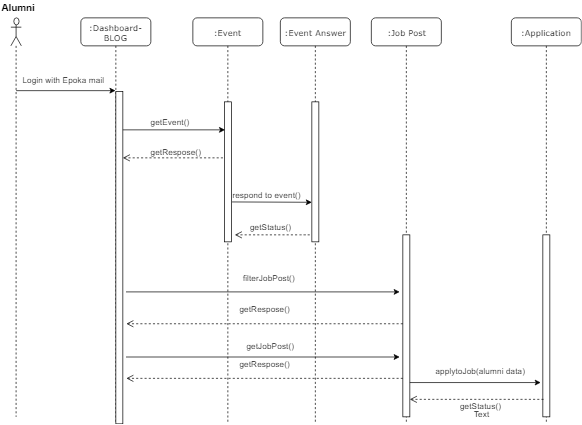

The diagram above was exported from draw.io. Its source (the exported page's mxGraphModel, read from the mxfile embedded in the PNG):
<mxGraphModel dx="1010" dy="501" grid="1" gridSize="10" guides="1" tooltips="1" connect="1" arrows="1" fold="1" page="1" pageScale="1" pageWidth="1100" pageHeight="850" background="#ffffff" math="0" shadow="0">
  <root>
    <mxCell id="0" />
    <mxCell id="1" parent="0" />
    <mxCell id="_CgDRPmAz2OR0Fz9O6D4-57" value=":Dashboard-BLOG" style="shape=umlLifeline;perimeter=lifelinePerimeter;whiteSpace=wrap;html=1;container=1;collapsible=0;recursiveResize=0;outlineConnect=0;rounded=1;shadow=0;comic=0;labelBackgroundColor=none;strokeColor=#000000;strokeWidth=1;fillColor=#FFFFFF;fontFamily=Verdana;fontSize=12;fontColor=#000000;align=center;" vertex="1" parent="1">
      <mxGeometry x="115" y="25" width="100" height="580" as="geometry" />
    </mxCell>
    <mxCell id="_CgDRPmAz2OR0Fz9O6D4-58" value="" style="html=1;points=[];perimeter=orthogonalPerimeter;rounded=0;shadow=0;comic=0;labelBackgroundColor=none;strokeColor=#000000;strokeWidth=1;fillColor=#FFFFFF;fontFamily=Verdana;fontSize=12;fontColor=#000000;align=center;" vertex="1" parent="_CgDRPmAz2OR0Fz9O6D4-57">
      <mxGeometry x="50" y="105" width="10" height="475" as="geometry" />
    </mxCell>
    <mxCell id="_CgDRPmAz2OR0Fz9O6D4-59" value=":Event" style="shape=umlLifeline;perimeter=lifelinePerimeter;whiteSpace=wrap;html=1;container=1;collapsible=0;recursiveResize=0;outlineConnect=0;rounded=1;shadow=0;comic=0;labelBackgroundColor=none;strokeColor=#000000;strokeWidth=1;fillColor=#FFFFFF;fontFamily=Verdana;fontSize=12;fontColor=#000000;align=center;" vertex="1" parent="1">
      <mxGeometry x="275" y="25" width="100" height="580" as="geometry" />
    </mxCell>
    <mxCell id="_CgDRPmAz2OR0Fz9O6D4-60" value="" style="html=1;points=[];perimeter=orthogonalPerimeter;rounded=0;shadow=0;comic=0;labelBackgroundColor=none;strokeColor=#000000;strokeWidth=1;fillColor=#FFFFFF;fontFamily=Verdana;fontSize=12;fontColor=#000000;align=center;" vertex="1" parent="_CgDRPmAz2OR0Fz9O6D4-59">
      <mxGeometry x="45" y="120" width="10" height="200" as="geometry" />
    </mxCell>
    <mxCell id="_CgDRPmAz2OR0Fz9O6D4-61" value=":Job Post" style="shape=umlLifeline;perimeter=lifelinePerimeter;whiteSpace=wrap;html=1;container=1;collapsible=0;recursiveResize=0;outlineConnect=0;rounded=1;shadow=0;comic=0;labelBackgroundColor=none;strokeColor=#000000;strokeWidth=1;fillColor=#FFFFFF;fontFamily=Verdana;fontSize=12;fontColor=#000000;align=center;" vertex="1" parent="1">
      <mxGeometry x="530" y="25" width="100" height="580" as="geometry" />
    </mxCell>
    <mxCell id="_CgDRPmAz2OR0Fz9O6D4-62" value="" style="html=1;points=[];perimeter=orthogonalPerimeter;rounded=0;shadow=0;comic=0;labelBackgroundColor=none;strokeColor=#000000;strokeWidth=1;fillColor=#FFFFFF;fontFamily=Verdana;fontSize=12;fontColor=#000000;align=center;" vertex="1" parent="_CgDRPmAz2OR0Fz9O6D4-61">
      <mxGeometry x="45" y="310" width="10" height="260" as="geometry" />
    </mxCell>
    <mxCell id="_CgDRPmAz2OR0Fz9O6D4-63" value="Login with Epoka mail" style="text;html=1;resizable=0;points=[];autosize=1;align=left;verticalAlign=top;spacingTop=-4;" vertex="1" parent="1">
      <mxGeometry x="30" y="105" width="130" height="20" as="geometry" />
    </mxCell>
    <mxCell id="_CgDRPmAz2OR0Fz9O6D4-64" value="" style="endArrow=classic;html=1;entryX=0.1;entryY=0.2;entryDx=0;entryDy=0;entryPerimeter=0;" edge="1" parent="1" target="_CgDRPmAz2OR0Fz9O6D4-60">
      <mxGeometry width="50" height="50" relative="1" as="geometry">
        <mxPoint x="175" y="185" as="sourcePoint" />
        <mxPoint x="315" y="185" as="targetPoint" />
      </mxGeometry>
    </mxCell>
    <mxCell id="_CgDRPmAz2OR0Fz9O6D4-65" value="" style="endArrow=classic;html=1;" edge="1" parent="1" target="_CgDRPmAz2OR0Fz9O6D4-57">
      <mxGeometry width="50" height="50" relative="1" as="geometry">
        <mxPoint x="22.5" y="129" as="sourcePoint" />
        <mxPoint x="125" y="129" as="targetPoint" />
      </mxGeometry>
    </mxCell>
    <mxCell id="_CgDRPmAz2OR0Fz9O6D4-66" value="" style="shape=umlLifeline;participant=umlActor;perimeter=lifelinePerimeter;whiteSpace=wrap;html=1;container=1;collapsible=0;recursiveResize=0;verticalAlign=top;spacingTop=36;labelBackgroundColor=#ffffff;outlineConnect=0;strokeColor=#000000;" vertex="1" parent="1">
      <mxGeometry x="15" y="25" width="15" height="570" as="geometry" />
    </mxCell>
    <mxCell id="_CgDRPmAz2OR0Fz9O6D4-67" value="&lt;font size=&quot;1&quot;&gt;&lt;b style=&quot;font-size: 14px&quot;&gt;Alumni&lt;/b&gt;&lt;/font&gt;" style="text;html=1;resizable=0;points=[];autosize=1;align=left;verticalAlign=top;spacingTop=-4;" vertex="1" parent="1">
      <mxGeometry width="60" height="20" as="geometry" />
    </mxCell>
    <mxCell id="_CgDRPmAz2OR0Fz9O6D4-68" value=":Application" style="shape=umlLifeline;perimeter=lifelinePerimeter;whiteSpace=wrap;html=1;container=1;collapsible=0;recursiveResize=0;outlineConnect=0;rounded=1;shadow=0;comic=0;labelBackgroundColor=none;strokeColor=#000000;strokeWidth=1;fillColor=#FFFFFF;fontFamily=Verdana;fontSize=12;fontColor=#000000;align=center;" vertex="1" parent="1">
      <mxGeometry x="730" y="25" width="100" height="580" as="geometry" />
    </mxCell>
    <mxCell id="_CgDRPmAz2OR0Fz9O6D4-69" value="" style="html=1;points=[];perimeter=orthogonalPerimeter;rounded=0;shadow=0;comic=0;labelBackgroundColor=none;strokeColor=#000000;strokeWidth=1;fillColor=#FFFFFF;fontFamily=Verdana;fontSize=12;fontColor=#000000;align=center;" vertex="1" parent="_CgDRPmAz2OR0Fz9O6D4-68">
      <mxGeometry x="45" y="310" width="10" height="260" as="geometry" />
    </mxCell>
    <mxCell id="_CgDRPmAz2OR0Fz9O6D4-70" value="" style="endArrow=classic;html=1;entryX=0.1;entryY=0.2;entryDx=0;entryDy=0;entryPerimeter=0;exitX=0.005;exitY=0.96;exitDx=0;exitDy=0;exitPerimeter=0;" edge="1" parent="1" source="_CgDRPmAz2OR0Fz9O6D4-78">
      <mxGeometry width="50" height="50" relative="1" as="geometry">
        <mxPoint x="299" y="288.5" as="sourcePoint" />
        <mxPoint x="445" y="288.5" as="targetPoint" />
      </mxGeometry>
    </mxCell>
    <mxCell id="_CgDRPmAz2OR0Fz9O6D4-71" value="" style="html=1;verticalAlign=bottom;endArrow=open;dashed=1;endSize=8;labelBackgroundColor=none;fontFamily=Verdana;fontSize=12;edgeStyle=elbowEdgeStyle;elbow=vertical;" edge="1" parent="1">
      <mxGeometry x="0.4433" y="-148" relative="1" as="geometry">
        <mxPoint x="335" y="335" as="targetPoint" />
        <Array as="points">
          <mxPoint x="435" y="335" />
          <mxPoint x="335" y="320" />
        </Array>
        <mxPoint x="442" y="335" as="sourcePoint" />
        <mxPoint as="offset" />
      </mxGeometry>
    </mxCell>
    <mxCell id="_CgDRPmAz2OR0Fz9O6D4-72" value="" style="endArrow=classic;html=1;" edge="1" parent="1">
      <mxGeometry width="50" height="50" relative="1" as="geometry">
        <mxPoint x="179.5" y="509.5" as="sourcePoint" />
        <mxPoint x="570.5" y="509.5" as="targetPoint" />
      </mxGeometry>
    </mxCell>
    <mxCell id="_CgDRPmAz2OR0Fz9O6D4-73" value="" style="endArrow=classic;html=1;exitX=1.02;exitY=0.81;exitDx=0;exitDy=0;exitPerimeter=0;" edge="1" parent="1" source="_CgDRPmAz2OR0Fz9O6D4-62">
      <mxGeometry width="50" height="50" relative="1" as="geometry">
        <mxPoint x="444" y="454.5" as="sourcePoint" />
        <mxPoint x="772" y="546" as="targetPoint" />
        <Array as="points" />
      </mxGeometry>
    </mxCell>
    <mxCell id="_CgDRPmAz2OR0Fz9O6D4-74" value="" style="html=1;verticalAlign=bottom;endArrow=open;dashed=1;endSize=8;labelBackgroundColor=none;fontFamily=Verdana;fontSize=12;edgeStyle=elbowEdgeStyle;elbow=vertical;" edge="1" parent="1" target="_CgDRPmAz2OR0Fz9O6D4-62">
      <mxGeometry x="0.4433" y="-148" relative="1" as="geometry">
        <mxPoint x="585" y="505" as="targetPoint" />
        <Array as="points">
          <mxPoint x="690" y="570" />
          <mxPoint x="385" y="505" />
        </Array>
        <mxPoint x="776" y="570" as="sourcePoint" />
        <mxPoint as="offset" />
      </mxGeometry>
    </mxCell>
    <mxCell id="_CgDRPmAz2OR0Fz9O6D4-75" value="" style="html=1;verticalAlign=bottom;endArrow=open;dashed=1;endSize=8;labelBackgroundColor=none;fontFamily=Verdana;fontSize=12;edgeStyle=elbowEdgeStyle;elbow=vertical;entryX=1.2;entryY=0.423;entryDx=0;entryDy=0;entryPerimeter=0;" edge="1" parent="1">
      <mxGeometry x="0.4433" y="-148" relative="1" as="geometry">
        <mxPoint x="175" y="225" as="targetPoint" />
        <Array as="points" />
        <mxPoint x="318" y="225" as="sourcePoint" />
        <mxPoint as="offset" />
      </mxGeometry>
    </mxCell>
    <mxCell id="_CgDRPmAz2OR0Fz9O6D4-76" value="getEvent()" style="text;html=1;resizable=0;points=[];autosize=1;align=left;verticalAlign=top;spacingTop=-4;" vertex="1" parent="1">
      <mxGeometry x="212.5" y="165" width="70" height="20" as="geometry" />
    </mxCell>
    <mxCell id="_CgDRPmAz2OR0Fz9O6D4-77" value="getRespose()" style="text;html=1;resizable=0;points=[];autosize=1;align=left;verticalAlign=top;spacingTop=-4;" vertex="1" parent="1">
      <mxGeometry x="212.5" y="207" width="90" height="20" as="geometry" />
    </mxCell>
    <mxCell id="_CgDRPmAz2OR0Fz9O6D4-78" value="respond to event()" style="text;html=1;resizable=0;points=[];autosize=1;align=left;verticalAlign=top;spacingTop=-4;" vertex="1" parent="1">
      <mxGeometry x="330" y="269" width="110" height="20" as="geometry" />
    </mxCell>
    <mxCell id="_CgDRPmAz2OR0Fz9O6D4-79" value="getStatus()" style="text;html=1;resizable=0;points=[];autosize=1;align=left;verticalAlign=top;spacingTop=-4;" vertex="1" parent="1">
      <mxGeometry x="355" y="315" width="70" height="20" as="geometry" />
    </mxCell>
    <mxCell id="_CgDRPmAz2OR0Fz9O6D4-80" value="getJobPost()" style="text;html=1;resizable=0;points=[];autosize=1;align=left;verticalAlign=top;spacingTop=-4;" vertex="1" parent="1">
      <mxGeometry x="350" y="485" width="80" height="20" as="geometry" />
    </mxCell>
    <mxCell id="_CgDRPmAz2OR0Fz9O6D4-81" value="getRespose()" style="text;html=1;resizable=0;points=[];autosize=1;align=left;verticalAlign=top;spacingTop=-4;" vertex="1" parent="1">
      <mxGeometry x="340" y="510" width="90" height="20" as="geometry" />
    </mxCell>
    <mxCell id="_CgDRPmAz2OR0Fz9O6D4-82" value="applytoJob(alumni data)" style="text;html=1;resizable=0;points=[];autosize=1;align=left;verticalAlign=top;spacingTop=-4;" vertex="1" parent="1">
      <mxGeometry x="620" y="520" width="140" height="20" as="geometry" />
    </mxCell>
    <mxCell id="_CgDRPmAz2OR0Fz9O6D4-83" value="" style="html=1;verticalAlign=bottom;endArrow=open;dashed=1;endSize=8;labelBackgroundColor=none;fontFamily=Verdana;fontSize=12;edgeStyle=elbowEdgeStyle;elbow=vertical;" edge="1" parent="1">
      <mxGeometry x="0.4433" y="-148" relative="1" as="geometry">
        <mxPoint x="180" y="540" as="targetPoint" />
        <Array as="points">
          <mxPoint x="380" y="540" />
        </Array>
        <mxPoint x="575" y="540" as="sourcePoint" />
        <mxPoint as="offset" />
      </mxGeometry>
    </mxCell>
    <mxCell id="_CgDRPmAz2OR0Fz9O6D4-84" value="getStatus()" style="text;html=1;resizable=0;points=[];autosize=1;align=left;verticalAlign=top;spacingTop=-4;" vertex="1" parent="1">
      <mxGeometry x="655" y="570" width="70" height="20" as="geometry" />
    </mxCell>
    <mxCell id="_CgDRPmAz2OR0Fz9O6D4-85" value=":Event Answer" style="shape=umlLifeline;perimeter=lifelinePerimeter;whiteSpace=wrap;html=1;container=1;collapsible=0;recursiveResize=0;outlineConnect=0;rounded=1;shadow=0;comic=0;labelBackgroundColor=none;strokeColor=#000000;strokeWidth=1;fillColor=#FFFFFF;fontFamily=Verdana;fontSize=12;fontColor=#000000;align=center;" vertex="1" parent="1">
      <mxGeometry x="400" y="25" width="100" height="580" as="geometry" />
    </mxCell>
    <mxCell id="_CgDRPmAz2OR0Fz9O6D4-86" value="" style="html=1;points=[];perimeter=orthogonalPerimeter;rounded=0;shadow=0;comic=0;labelBackgroundColor=none;strokeColor=#000000;strokeWidth=1;fillColor=#FFFFFF;fontFamily=Verdana;fontSize=12;fontColor=#000000;align=center;" vertex="1" parent="_CgDRPmAz2OR0Fz9O6D4-85">
      <mxGeometry x="45" y="120" width="10" height="200" as="geometry" />
    </mxCell>
    <mxCell id="_CgDRPmAz2OR0Fz9O6D4-93" value="" style="endArrow=classic;html=1;" edge="1" parent="1">
      <mxGeometry width="50" height="50" relative="1" as="geometry">
        <mxPoint x="179.5" y="416.5" as="sourcePoint" />
        <mxPoint x="570.5" y="416.5" as="targetPoint" />
      </mxGeometry>
    </mxCell>
    <mxCell id="_CgDRPmAz2OR0Fz9O6D4-94" value="filterJobPost()" style="text;html=1;resizable=0;points=[];autosize=1;align=left;verticalAlign=top;spacingTop=-4;" vertex="1" parent="1">
      <mxGeometry x="345" y="387" width="90" height="20" as="geometry" />
    </mxCell>
    <mxCell id="_CgDRPmAz2OR0Fz9O6D4-95" value="getRespose()" style="text;html=1;resizable=0;points=[];autosize=1;align=left;verticalAlign=top;spacingTop=-4;" vertex="1" parent="1">
      <mxGeometry x="340" y="432" width="90" height="20" as="geometry" />
    </mxCell>
    <mxCell id="_CgDRPmAz2OR0Fz9O6D4-96" value="" style="html=1;verticalAlign=bottom;endArrow=open;dashed=1;endSize=8;labelBackgroundColor=none;fontFamily=Verdana;fontSize=12;edgeStyle=elbowEdgeStyle;elbow=vertical;" edge="1" parent="1">
      <mxGeometry x="0.4433" y="-148" relative="1" as="geometry">
        <mxPoint x="180" y="462" as="targetPoint" />
        <Array as="points">
          <mxPoint x="380" y="462" />
        </Array>
        <mxPoint x="575" y="462" as="sourcePoint" />
        <mxPoint as="offset" />
      </mxGeometry>
    </mxCell>
    <mxCell id="_CgDRPmAz2OR0Fz9O6D4-97" value="Text" style="text;html=1;resizable=0;points=[];autosize=1;align=left;verticalAlign=top;spacingTop=-4;" vertex="1" parent="1">
      <mxGeometry x="675" y="581" width="40" height="20" as="geometry" />
    </mxCell>
  </root>
</mxGraphModel>